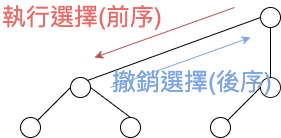

The diagram above was exported from draw.io. Its source (the exported page's mxGraphModel, read from the mxfile embedded in the PNG):
<mxGraphModel dx="1186" dy="603" grid="1" gridSize="10" guides="1" tooltips="1" connect="1" arrows="1" fold="1" page="1" pageScale="1" pageWidth="827" pageHeight="1169" math="0" shadow="0">
  <root>
    <mxCell id="0" />
    <mxCell id="1" parent="0" />
    <mxCell id="bTs7RbizHFwBh2N7d_5E-1" value="" style="ellipse;whiteSpace=wrap;html=1;aspect=fixed;fontSize=24;fontColor=#1A1A1A;" vertex="1" parent="1">
      <mxGeometry x="510" y="100" width="20" height="20" as="geometry" />
    </mxCell>
    <mxCell id="bTs7RbizHFwBh2N7d_5E-2" value="" style="ellipse;whiteSpace=wrap;html=1;aspect=fixed;fontSize=24;fontColor=#1A1A1A;" vertex="1" parent="1">
      <mxGeometry x="320" y="170" width="20" height="20" as="geometry" />
    </mxCell>
    <mxCell id="bTs7RbizHFwBh2N7d_5E-3" value="" style="ellipse;whiteSpace=wrap;html=1;aspect=fixed;fontSize=24;fontColor=#1A1A1A;" vertex="1" parent="1">
      <mxGeometry x="270" y="210" width="20" height="20" as="geometry" />
    </mxCell>
    <mxCell id="bTs7RbizHFwBh2N7d_5E-4" value="" style="ellipse;whiteSpace=wrap;html=1;aspect=fixed;fontSize=24;fontColor=#1A1A1A;" vertex="1" parent="1">
      <mxGeometry x="370" y="210" width="20" height="20" as="geometry" />
    </mxCell>
    <mxCell id="bTs7RbizHFwBh2N7d_5E-5" value="" style="endArrow=none;html=1;rounded=0;fontSize=24;fontColor=#1A1A1A;entryX=0;entryY=0.5;entryDx=0;entryDy=0;exitX=1;exitY=0;exitDx=0;exitDy=0;" edge="1" parent="1" source="bTs7RbizHFwBh2N7d_5E-2" target="bTs7RbizHFwBh2N7d_5E-1">
      <mxGeometry width="50" height="50" relative="1" as="geometry">
        <mxPoint x="400" y="350" as="sourcePoint" />
        <mxPoint x="450" y="300" as="targetPoint" />
      </mxGeometry>
    </mxCell>
    <mxCell id="bTs7RbizHFwBh2N7d_5E-6" value="" style="endArrow=none;html=1;rounded=0;fontSize=24;fontColor=#1A1A1A;entryX=0.5;entryY=1;entryDx=0;entryDy=0;exitX=0.5;exitY=0;exitDx=0;exitDy=0;" edge="1" parent="1" target="bTs7RbizHFwBh2N7d_5E-1">
      <mxGeometry width="50" height="50" relative="1" as="geometry">
        <mxPoint x="520" y="170" as="sourcePoint" />
        <mxPoint x="450" y="300" as="targetPoint" />
      </mxGeometry>
    </mxCell>
    <mxCell id="bTs7RbizHFwBh2N7d_5E-7" value="" style="endArrow=none;html=1;rounded=0;fontSize=24;fontColor=#1A1A1A;entryX=1;entryY=0;entryDx=0;entryDy=0;exitX=0;exitY=0.5;exitDx=0;exitDy=0;" edge="1" parent="1" source="bTs7RbizHFwBh2N7d_5E-2" target="bTs7RbizHFwBh2N7d_5E-3">
      <mxGeometry width="50" height="50" relative="1" as="geometry">
        <mxPoint x="347.0710678118653" y="182.9289321881347" as="sourcePoint" />
        <mxPoint x="520" y="120" as="targetPoint" />
      </mxGeometry>
    </mxCell>
    <mxCell id="bTs7RbizHFwBh2N7d_5E-8" value="" style="endArrow=none;html=1;rounded=0;fontSize=24;fontColor=#1A1A1A;entryX=0.5;entryY=0;entryDx=0;entryDy=0;" edge="1" parent="1" target="bTs7RbizHFwBh2N7d_5E-4">
      <mxGeometry width="50" height="50" relative="1" as="geometry">
        <mxPoint x="340" y="180" as="sourcePoint" />
        <mxPoint x="297.0710678118653" y="222.9289321881347" as="targetPoint" />
      </mxGeometry>
    </mxCell>
    <mxCell id="bTs7RbizHFwBh2N7d_5E-9" value="" style="ellipse;whiteSpace=wrap;html=1;aspect=fixed;fontSize=24;fillColor=#FFFFFF;strokeColor=#1A1A1A;" vertex="1" parent="1">
      <mxGeometry x="510" y="170" width="20" height="20" as="geometry" />
    </mxCell>
    <mxCell id="bTs7RbizHFwBh2N7d_5E-10" value="" style="ellipse;whiteSpace=wrap;html=1;aspect=fixed;fontSize=24;fontColor=#1A1A1A;" vertex="1" parent="1">
      <mxGeometry x="460" y="210" width="20" height="20" as="geometry" />
    </mxCell>
    <mxCell id="bTs7RbizHFwBh2N7d_5E-11" value="" style="endArrow=none;html=1;rounded=0;fontSize=24;fontColor=#1A1A1A;entryX=1;entryY=0;entryDx=0;entryDy=0;exitX=0;exitY=0.5;exitDx=0;exitDy=0;" edge="1" parent="1" source="bTs7RbizHFwBh2N7d_5E-9" target="bTs7RbizHFwBh2N7d_5E-10">
      <mxGeometry width="50" height="50" relative="1" as="geometry">
        <mxPoint x="537.0710678118653" y="182.9289321881347" as="sourcePoint" />
        <mxPoint x="710" y="120" as="targetPoint" />
      </mxGeometry>
    </mxCell>
    <mxCell id="bTs7RbizHFwBh2N7d_5E-16" value="" style="endArrow=classic;html=1;rounded=0;fontSize=24;fontColor=#1A1A1A;strokeColor=#7EA6E0;" edge="1" parent="1">
      <mxGeometry width="50" height="50" relative="1" as="geometry">
        <mxPoint x="360" y="180" as="sourcePoint" />
        <mxPoint x="500" y="130" as="targetPoint" />
      </mxGeometry>
    </mxCell>
    <mxCell id="bTs7RbizHFwBh2N7d_5E-17" value="" style="endArrow=classic;html=1;rounded=0;fontSize=24;fontColor=#1A1A1A;fillColor=#f8cecc;strokeColor=#b85450;" edge="1" parent="1">
      <mxGeometry width="50" height="50" relative="1" as="geometry">
        <mxPoint x="484" y="100" as="sourcePoint" />
        <mxPoint x="344" y="150" as="targetPoint" />
      </mxGeometry>
    </mxCell>
    <mxCell id="bTs7RbizHFwBh2N7d_5E-18" value="執行選擇(前序)" style="text;html=1;strokeColor=none;fillColor=none;align=center;verticalAlign=middle;whiteSpace=wrap;rounded=0;fontSize=24;fontColor=#EA6B66;" vertex="1" parent="1">
      <mxGeometry x="250" y="95" width="164" height="30" as="geometry" />
    </mxCell>
    <mxCell id="bTs7RbizHFwBh2N7d_5E-19" value="&lt;font color=&quot;#7ea6e0&quot;&gt;撤銷選擇(後序)&lt;/font&gt;" style="text;html=1;strokeColor=none;fillColor=none;align=center;verticalAlign=middle;whiteSpace=wrap;rounded=0;fontSize=24;fontColor=#1A1A1A;" vertex="1" parent="1">
      <mxGeometry x="360" y="160" width="164" height="30" as="geometry" />
    </mxCell>
  </root>
</mxGraphModel>